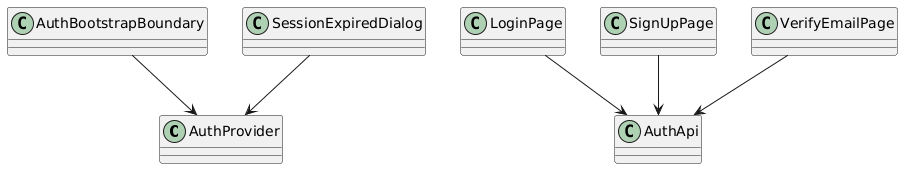

The diagram above was rendered by PlantUML. Its source (embedded in the PNG):
@startuml
skinparam classAttributeIconSize 0
class AuthProvider
class AuthBootstrapBoundary
class LoginPage
class SignUpPage
class VerifyEmailPage
class SessionExpiredDialog
class AuthApi

AuthBootstrapBoundary --> AuthProvider
LoginPage --> AuthApi
SignUpPage --> AuthApi
VerifyEmailPage --> AuthApi
SessionExpiredDialog --> AuthProvider
@enduml